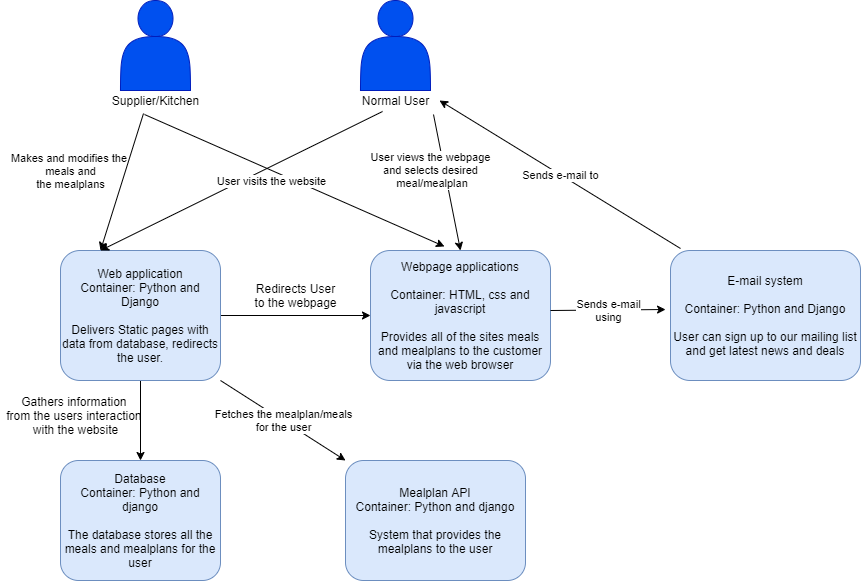

The diagram above was exported from draw.io. Its source (the exported page's mxGraphModel, read from the mxfile embedded in the PNG):
<mxGraphModel dx="832" dy="689" grid="1" gridSize="10" guides="1" tooltips="1" connect="1" arrows="1" fold="1" page="1" pageScale="1" pageWidth="850" pageHeight="1100" math="0" shadow="0">
  <root>
    <mxCell id="0" />
    <mxCell id="1" parent="0" />
    <mxCell id="vdapJ07KQVsxUWfjvulo-20" value="" style="shape=actor;whiteSpace=wrap;html=1;fillColor=#0050ef;strokeColor=#001DBC;fontColor=#ffffff;" vertex="1" parent="1">
      <mxGeometry x="260" y="170" width="70" height="90" as="geometry" />
    </mxCell>
    <mxCell id="vdapJ07KQVsxUWfjvulo-21" value="" style="shape=actor;whiteSpace=wrap;html=1;fillColor=#0050ef;strokeColor=#001DBC;fontColor=#ffffff;" vertex="1" parent="1">
      <mxGeometry x="500" y="170" width="70" height="90" as="geometry" />
    </mxCell>
    <mxCell id="vdapJ07KQVsxUWfjvulo-22" value="Normal User" style="text;html=1;align=center;verticalAlign=middle;resizable=0;points=[];autosize=1;" vertex="1" parent="1">
      <mxGeometry x="495" y="260" width="80" height="20" as="geometry" />
    </mxCell>
    <mxCell id="vdapJ07KQVsxUWfjvulo-23" value="Supplier/Kitchen" style="text;html=1;align=center;verticalAlign=middle;resizable=0;points=[];autosize=1;" vertex="1" parent="1">
      <mxGeometry x="245" y="260" width="100" height="20" as="geometry" />
    </mxCell>
    <mxCell id="vdapJ07KQVsxUWfjvulo-33" style="edgeStyle=orthogonalEdgeStyle;rounded=0;orthogonalLoop=1;jettySize=auto;html=1;entryX=0.5;entryY=0;entryDx=0;entryDy=0;" edge="1" parent="1" source="vdapJ07KQVsxUWfjvulo-24" target="vdapJ07KQVsxUWfjvulo-25">
      <mxGeometry relative="1" as="geometry" />
    </mxCell>
    <mxCell id="vdapJ07KQVsxUWfjvulo-46" style="edgeStyle=orthogonalEdgeStyle;rounded=0;orthogonalLoop=1;jettySize=auto;html=1;entryX=0;entryY=0.5;entryDx=0;entryDy=0;" edge="1" parent="1" source="vdapJ07KQVsxUWfjvulo-24" target="vdapJ07KQVsxUWfjvulo-26">
      <mxGeometry relative="1" as="geometry" />
    </mxCell>
    <mxCell id="vdapJ07KQVsxUWfjvulo-24" value="Web application&lt;br&gt;Container: Python and Django&lt;br&gt;&lt;br&gt;Delivers Static pages with data from database, redirects the user." style="rounded=1;whiteSpace=wrap;html=1;fillColor=#dae8fc;strokeColor=#6c8ebf;" vertex="1" parent="1">
      <mxGeometry x="200" y="420" width="160" height="130" as="geometry" />
    </mxCell>
    <mxCell id="vdapJ07KQVsxUWfjvulo-25" value="Database&lt;br&gt;Container: Python and django&lt;br&gt;&lt;br&gt;The database stores all the meals and mealplans for the user" style="rounded=1;whiteSpace=wrap;html=1;fillColor=#dae8fc;strokeColor=#6c8ebf;" vertex="1" parent="1">
      <mxGeometry x="200" y="630" width="160" height="120" as="geometry" />
    </mxCell>
    <mxCell id="vdapJ07KQVsxUWfjvulo-26" value="Webpage applications&lt;br&gt;&lt;br&gt;Container: HTML, css and javascript&lt;br&gt;&lt;br&gt;Provides all of the sites meals and mealplans to the customer via the web browser" style="rounded=1;whiteSpace=wrap;html=1;fillColor=#dae8fc;strokeColor=#6c8ebf;" vertex="1" parent="1">
      <mxGeometry x="510" y="420" width="180" height="130" as="geometry" />
    </mxCell>
    <mxCell id="vdapJ07KQVsxUWfjvulo-27" value="Mealplan API&lt;br&gt;Container: Python and django&lt;br&gt;&lt;br&gt;System that provides the mealplans to the user" style="rounded=1;whiteSpace=wrap;html=1;fillColor=#dae8fc;strokeColor=#6c8ebf;" vertex="1" parent="1">
      <mxGeometry x="485" y="630" width="180" height="120" as="geometry" />
    </mxCell>
    <mxCell id="vdapJ07KQVsxUWfjvulo-29" value="" style="endArrow=classic;html=1;entryX=0.411;entryY=-0.031;entryDx=0;entryDy=0;exitX=0.39;exitY=1.2;exitDx=0;exitDy=0;exitPerimeter=0;entryPerimeter=0;" edge="1" parent="1" source="vdapJ07KQVsxUWfjvulo-23" target="vdapJ07KQVsxUWfjvulo-26">
      <mxGeometry relative="1" as="geometry">
        <mxPoint x="550.4166666666667" y="290" as="sourcePoint" />
        <mxPoint x="500" y="400" as="targetPoint" />
      </mxGeometry>
    </mxCell>
    <mxCell id="vdapJ07KQVsxUWfjvulo-30" value="Makes and modifies the &lt;br&gt;meals and&lt;br&gt;the mealplans" style="edgeLabel;resizable=0;html=1;align=center;verticalAlign=middle;" connectable="0" vertex="1" parent="vdapJ07KQVsxUWfjvulo-29">
      <mxGeometry relative="1" as="geometry">
        <mxPoint x="-224.12" y="-10.04" as="offset" />
      </mxGeometry>
    </mxCell>
    <mxCell id="vdapJ07KQVsxUWfjvulo-31" value="" style="endArrow=classic;html=1;exitX=0.338;exitY=1.05;exitDx=0;exitDy=0;exitPerimeter=0;entryX=0.25;entryY=0;entryDx=0;entryDy=0;" edge="1" parent="1" source="vdapJ07KQVsxUWfjvulo-22" target="vdapJ07KQVsxUWfjvulo-24">
      <mxGeometry relative="1" as="geometry">
        <mxPoint x="220" y="330" as="sourcePoint" />
        <mxPoint x="320" y="330" as="targetPoint" />
      </mxGeometry>
    </mxCell>
    <mxCell id="vdapJ07KQVsxUWfjvulo-32" value="User visits the website" style="edgeLabel;resizable=0;html=1;align=center;verticalAlign=middle;" connectable="0" vertex="1" parent="vdapJ07KQVsxUWfjvulo-31">
      <mxGeometry relative="1" as="geometry">
        <mxPoint x="28.79" as="offset" />
      </mxGeometry>
    </mxCell>
    <mxCell id="vdapJ07KQVsxUWfjvulo-34" value="Gathers information&amp;nbsp;&lt;br&gt;from the users interaction&amp;nbsp;&lt;br&gt;with the website" style="text;html=1;align=center;verticalAlign=middle;resizable=0;points=[];autosize=1;" vertex="1" parent="1">
      <mxGeometry x="140" y="560" width="150" height="50" as="geometry" />
    </mxCell>
    <mxCell id="vdapJ07KQVsxUWfjvulo-36" value="" style="endArrow=classic;html=1;exitX=1;exitY=1;exitDx=0;exitDy=0;entryX=0;entryY=0;entryDx=0;entryDy=0;" edge="1" parent="1" source="vdapJ07KQVsxUWfjvulo-24" target="vdapJ07KQVsxUWfjvulo-27">
      <mxGeometry relative="1" as="geometry">
        <mxPoint x="360" y="550" as="sourcePoint" />
        <mxPoint x="460" y="550" as="targetPoint" />
      </mxGeometry>
    </mxCell>
    <mxCell id="vdapJ07KQVsxUWfjvulo-37" value="Fetches the mealplan/meals&lt;br&gt;for the user" style="edgeLabel;resizable=0;html=1;align=center;verticalAlign=middle;" connectable="0" vertex="1" parent="vdapJ07KQVsxUWfjvulo-36">
      <mxGeometry relative="1" as="geometry" />
    </mxCell>
    <mxCell id="vdapJ07KQVsxUWfjvulo-39" value="" style="endArrow=classic;html=1;exitX=0.38;exitY=1.15;exitDx=0;exitDy=0;exitPerimeter=0;entryX=0.25;entryY=0;entryDx=0;entryDy=0;" edge="1" parent="1" source="vdapJ07KQVsxUWfjvulo-23" target="vdapJ07KQVsxUWfjvulo-24">
      <mxGeometry width="50" height="50" relative="1" as="geometry">
        <mxPoint x="390" y="300" as="sourcePoint" />
        <mxPoint x="250" y="380" as="targetPoint" />
        <Array as="points" />
      </mxGeometry>
    </mxCell>
    <mxCell id="vdapJ07KQVsxUWfjvulo-42" value="" style="endArrow=classic;html=1;exitX=0.975;exitY=1.2;exitDx=0;exitDy=0;exitPerimeter=0;entryX=0.5;entryY=0;entryDx=0;entryDy=0;" edge="1" parent="1" source="vdapJ07KQVsxUWfjvulo-22" target="vdapJ07KQVsxUWfjvulo-26">
      <mxGeometry relative="1" as="geometry">
        <mxPoint x="320" y="300" as="sourcePoint" />
        <mxPoint x="420" y="300" as="targetPoint" />
        <Array as="points" />
      </mxGeometry>
    </mxCell>
    <mxCell id="vdapJ07KQVsxUWfjvulo-43" value="User views the webpage&lt;br&gt;and selects desired&lt;br&gt;&amp;nbsp;meal/mealplan" style="edgeLabel;resizable=0;html=1;align=center;verticalAlign=middle;" connectable="0" vertex="1" parent="vdapJ07KQVsxUWfjvulo-42">
      <mxGeometry relative="1" as="geometry">
        <mxPoint x="-16.440000000000005" y="-11.68" as="offset" />
      </mxGeometry>
    </mxCell>
    <mxCell id="vdapJ07KQVsxUWfjvulo-47" value="Redirects User&lt;br&gt;to the webpage" style="text;html=1;align=center;verticalAlign=middle;resizable=0;points=[];autosize=1;" vertex="1" parent="1">
      <mxGeometry x="385" y="450" width="100" height="30" as="geometry" />
    </mxCell>
    <mxCell id="vdapJ07KQVsxUWfjvulo-49" value="E-mail system&lt;br&gt;&lt;br&gt;Container: Python and Django&lt;br&gt;&lt;br&gt;User can sign up to our mailing list and get latest news and deals" style="rounded=1;whiteSpace=wrap;html=1;fillColor=#dae8fc;strokeColor=#6c8ebf;" vertex="1" parent="1">
      <mxGeometry x="810" y="420" width="190" height="130" as="geometry" />
    </mxCell>
    <mxCell id="vdapJ07KQVsxUWfjvulo-50" value="" style="endArrow=classic;html=1;entryX=-0.026;entryY=0.454;entryDx=0;entryDy=0;entryPerimeter=0;" edge="1" parent="1" target="vdapJ07KQVsxUWfjvulo-49">
      <mxGeometry relative="1" as="geometry">
        <mxPoint x="690" y="480" as="sourcePoint" />
        <mxPoint x="790" y="480" as="targetPoint" />
      </mxGeometry>
    </mxCell>
    <mxCell id="vdapJ07KQVsxUWfjvulo-51" value="Sends e-mail&lt;br&gt;using" style="edgeLabel;resizable=0;html=1;align=center;verticalAlign=middle;" connectable="0" vertex="1" parent="vdapJ07KQVsxUWfjvulo-50">
      <mxGeometry relative="1" as="geometry" />
    </mxCell>
    <mxCell id="vdapJ07KQVsxUWfjvulo-53" value="" style="endArrow=classic;html=1;entryX=1.05;entryY=0.5;entryDx=0;entryDy=0;entryPerimeter=0;" edge="1" parent="1" target="vdapJ07KQVsxUWfjvulo-22">
      <mxGeometry relative="1" as="geometry">
        <mxPoint x="820" y="418" as="sourcePoint" />
        <mxPoint x="790" y="350" as="targetPoint" />
        <Array as="points" />
      </mxGeometry>
    </mxCell>
    <mxCell id="vdapJ07KQVsxUWfjvulo-54" value="Sends e-mail to" style="edgeLabel;resizable=0;html=1;align=center;verticalAlign=middle;" connectable="0" vertex="1" parent="vdapJ07KQVsxUWfjvulo-53">
      <mxGeometry relative="1" as="geometry" />
    </mxCell>
  </root>
</mxGraphModel>